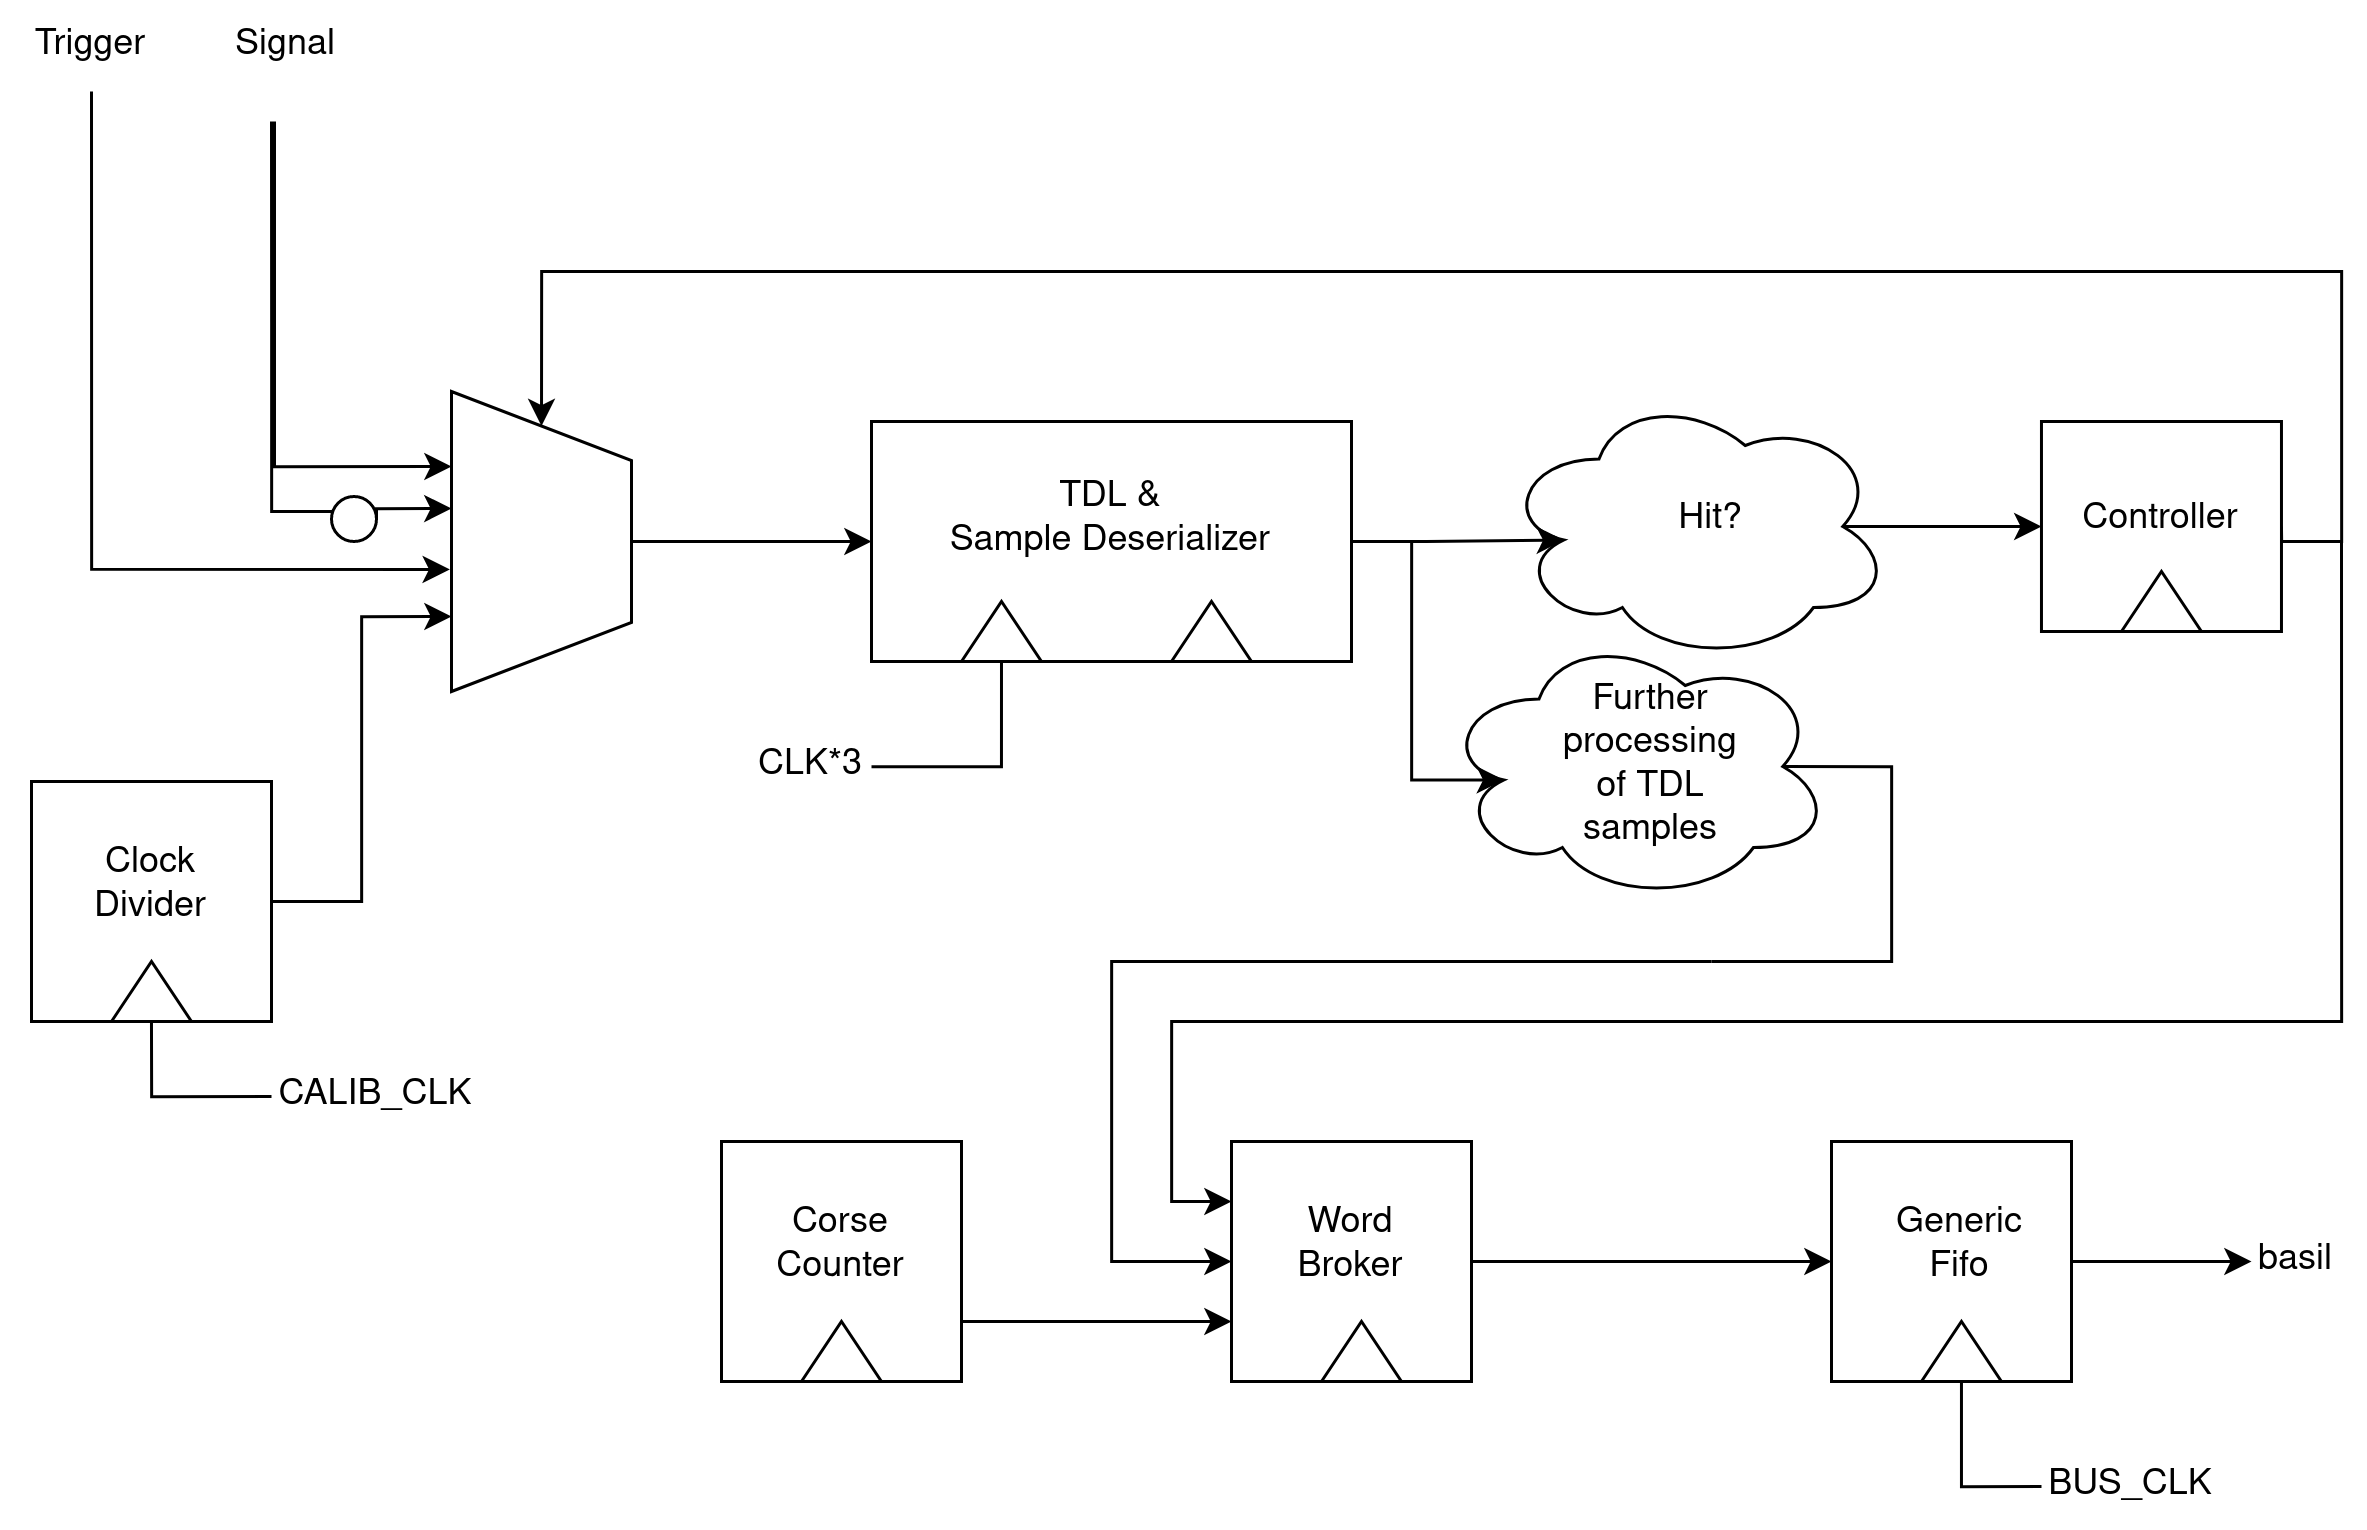

The diagram above was exported from draw.io. Its source (the exported page's mxGraphModel, read from the mxfile embedded in the PNG):
<mxGraphModel dx="1105" dy="1436" grid="1" gridSize="10" guides="1" tooltips="1" connect="1" arrows="1" fold="1" page="1" pageScale="1" pageWidth="850" pageHeight="1100" math="0" shadow="0">
  <root>
    <mxCell id="0" />
    <mxCell id="1" parent="0" />
    <mxCell id="2M-RwNvuj84CKWpHjDUK-26" value="" style="ellipse;shape=cloud;whiteSpace=wrap;html=1;" parent="1" vertex="1">
      <mxGeometry x="510" y="470" width="130" height="90" as="geometry" />
    </mxCell>
    <mxCell id="MxBRfVECv4zFMal5ykR7-3" style="edgeStyle=orthogonalEdgeStyle;rounded=0;orthogonalLoop=1;jettySize=auto;html=1;exitX=0.5;exitY=0;exitDx=0;exitDy=0;entryX=0;entryY=0.5;entryDx=0;entryDy=0;" parent="1" source="CqAz16_QfdRGhxQEf5D5-2" target="CqAz16_QfdRGhxQEf5D5-3" edge="1">
      <mxGeometry relative="1" as="geometry" />
    </mxCell>
    <mxCell id="MxBRfVECv4zFMal5ykR7-6" style="edgeStyle=orthogonalEdgeStyle;rounded=0;orthogonalLoop=1;jettySize=auto;html=1;exitX=0.25;exitY=1;exitDx=0;exitDy=0;endArrow=none;endFill=0;startArrow=classic;startFill=1;" parent="1" source="CqAz16_QfdRGhxQEf5D5-2" edge="1">
      <mxGeometry relative="1" as="geometry">
        <mxPoint x="120" y="300" as="targetPoint" />
        <Array as="points">
          <mxPoint x="121" y="415" />
        </Array>
      </mxGeometry>
    </mxCell>
    <mxCell id="MxBRfVECv4zFMal5ykR7-7" style="edgeStyle=orthogonalEdgeStyle;rounded=0;orthogonalLoop=1;jettySize=auto;html=1;endArrow=none;endFill=0;" parent="1" edge="1">
      <mxGeometry relative="1" as="geometry">
        <mxPoint x="120" y="300" as="targetPoint" />
        <Array as="points">
          <mxPoint x="140" y="430" />
          <mxPoint x="120" y="430" />
          <mxPoint x="120" y="367" />
          <mxPoint x="121" y="367" />
        </Array>
        <mxPoint x="148" y="430" as="sourcePoint" />
      </mxGeometry>
    </mxCell>
    <mxCell id="MxBRfVECv4zFMal5ykR7-8" style="edgeStyle=orthogonalEdgeStyle;rounded=0;orthogonalLoop=1;jettySize=auto;html=1;startArrow=classic;startFill=1;endArrow=none;endFill=0;entryX=0.5;entryY=1;entryDx=0;entryDy=0;exitX=0.407;exitY=1.009;exitDx=0;exitDy=0;exitPerimeter=0;" parent="1" source="CqAz16_QfdRGhxQEf5D5-2" edge="1" target="MxBRfVECv4zFMal5ykR7-14">
      <mxGeometry relative="1" as="geometry">
        <mxPoint x="120" y="560" as="targetPoint" />
        <mxPoint x="160" y="460" as="sourcePoint" />
      </mxGeometry>
    </mxCell>
    <mxCell id="MxBRfVECv4zFMal5ykR7-11" style="edgeStyle=orthogonalEdgeStyle;rounded=0;orthogonalLoop=1;jettySize=auto;html=1;exitX=0.61;exitY=1;exitDx=0;exitDy=0;entryX=1;entryY=0.5;entryDx=0;entryDy=0;startArrow=classic;startFill=1;endArrow=none;endFill=0;exitPerimeter=0;" parent="1" source="CqAz16_QfdRGhxQEf5D5-2" target="MxBRfVECv4zFMal5ykR7-9" edge="1">
      <mxGeometry relative="1" as="geometry">
        <Array as="points">
          <mxPoint x="155" y="429" />
        </Array>
      </mxGeometry>
    </mxCell>
    <mxCell id="CqAz16_QfdRGhxQEf5D5-2" value="" style="verticalLabelPosition=middle;verticalAlign=middle;html=1;shape=trapezoid;perimeter=trapezoidPerimeter;whiteSpace=wrap;size=0.23;arcSize=10;flipV=1;labelPosition=center;align=center;direction=south;" parent="1" vertex="1">
      <mxGeometry x="180" y="390" width="60" height="100" as="geometry" />
    </mxCell>
    <mxCell id="MxBRfVECv4zFMal5ykR7-21" style="edgeStyle=orthogonalEdgeStyle;rounded=0;orthogonalLoop=1;jettySize=auto;html=1;exitX=1;exitY=0.5;exitDx=0;exitDy=0;entryX=0.16;entryY=0.55;entryDx=0;entryDy=0;entryPerimeter=0;" parent="1" source="CqAz16_QfdRGhxQEf5D5-3" target="2M-RwNvuj84CKWpHjDUK-26" edge="1">
      <mxGeometry relative="1" as="geometry">
        <mxPoint x="520" y="630" as="targetPoint" />
        <Array as="points">
          <mxPoint x="500" y="440" />
          <mxPoint x="500" y="520" />
        </Array>
      </mxGeometry>
    </mxCell>
    <mxCell id="CqAz16_QfdRGhxQEf5D5-3" value="" style="rounded=0;whiteSpace=wrap;html=1;" parent="1" vertex="1">
      <mxGeometry x="320" y="400" width="160" height="80" as="geometry" />
    </mxCell>
    <mxCell id="MxBRfVECv4zFMal5ykR7-2" style="edgeStyle=orthogonalEdgeStyle;rounded=0;orthogonalLoop=1;jettySize=auto;html=1;exitX=1;exitY=0.5;exitDx=0;exitDy=0;entryX=0;entryY=0.5;entryDx=0;entryDy=0;" parent="1" source="CqAz16_QfdRGhxQEf5D5-4" target="CqAz16_QfdRGhxQEf5D5-2" edge="1">
      <mxGeometry relative="1" as="geometry">
        <Array as="points">
          <mxPoint x="810" y="440" />
          <mxPoint x="810" y="350" />
          <mxPoint x="210" y="350" />
        </Array>
      </mxGeometry>
    </mxCell>
    <mxCell id="CqAz16_QfdRGhxQEf5D5-4" value="" style="rounded=0;whiteSpace=wrap;html=1;" parent="1" vertex="1">
      <mxGeometry x="709.99" y="400" width="80" height="70" as="geometry" />
    </mxCell>
    <mxCell id="CqAz16_QfdRGhxQEf5D5-5" value="" style="triangle;whiteSpace=wrap;html=1;direction=north;" parent="1" vertex="1">
      <mxGeometry x="350" y="460" width="26.67" height="20" as="geometry" />
    </mxCell>
    <mxCell id="CqAz16_QfdRGhxQEf5D5-6" value="" style="triangle;whiteSpace=wrap;html=1;direction=north;" parent="1" vertex="1">
      <mxGeometry x="736.66" y="450" width="26.67" height="20" as="geometry" />
    </mxCell>
    <mxCell id="MxBRfVECv4zFMal5ykR7-5" style="edgeStyle=orthogonalEdgeStyle;rounded=0;orthogonalLoop=1;jettySize=auto;html=1;exitX=0.875;exitY=0.5;exitDx=0;exitDy=0;exitPerimeter=0;entryX=0;entryY=0.5;entryDx=0;entryDy=0;" parent="1" source="MxBRfVECv4zFMal5ykR7-1" target="CqAz16_QfdRGhxQEf5D5-4" edge="1">
      <mxGeometry relative="1" as="geometry" />
    </mxCell>
    <mxCell id="MxBRfVECv4zFMal5ykR7-1" value="" style="ellipse;shape=cloud;whiteSpace=wrap;html=1;" parent="1" vertex="1">
      <mxGeometry x="530" y="390" width="130" height="90" as="geometry" />
    </mxCell>
    <mxCell id="MxBRfVECv4zFMal5ykR7-4" style="edgeStyle=orthogonalEdgeStyle;rounded=0;orthogonalLoop=1;jettySize=auto;html=1;exitX=1;exitY=0.5;exitDx=0;exitDy=0;entryX=0.16;entryY=0.55;entryDx=0;entryDy=0;entryPerimeter=0;" parent="1" source="CqAz16_QfdRGhxQEf5D5-3" target="MxBRfVECv4zFMal5ykR7-1" edge="1">
      <mxGeometry relative="1" as="geometry" />
    </mxCell>
    <mxCell id="MxBRfVECv4zFMal5ykR7-9" value="" style="ellipse;whiteSpace=wrap;html=1;aspect=fixed;" parent="1" vertex="1">
      <mxGeometry x="140" y="425" width="15" height="15" as="geometry" />
    </mxCell>
    <mxCell id="MxBRfVECv4zFMal5ykR7-12" value="&lt;div&gt;Signal&lt;/div&gt;" style="text;html=1;align=center;verticalAlign=middle;whiteSpace=wrap;rounded=0;" parent="1" vertex="1">
      <mxGeometry x="95" y="260" width="60" height="30" as="geometry" />
    </mxCell>
    <mxCell id="MxBRfVECv4zFMal5ykR7-14" value="&lt;div&gt;Trigger&lt;/div&gt;" style="text;html=1;align=center;verticalAlign=middle;whiteSpace=wrap;rounded=0;" parent="1" vertex="1">
      <mxGeometry x="30" y="260" width="60" height="30" as="geometry" />
    </mxCell>
    <mxCell id="MxBRfVECv4zFMal5ykR7-15" value="TDL &amp;amp;&lt;br&gt;&lt;div&gt;Sample Deserializer&lt;/div&gt;" style="text;html=1;align=center;verticalAlign=middle;whiteSpace=wrap;rounded=0;" parent="1" vertex="1">
      <mxGeometry x="330" y="417.5" width="140" height="30" as="geometry" />
    </mxCell>
    <mxCell id="MxBRfVECv4zFMal5ykR7-16" value="Hit?" style="text;html=1;align=center;verticalAlign=middle;whiteSpace=wrap;rounded=0;" parent="1" vertex="1">
      <mxGeometry x="570" y="417.5" width="60" height="30" as="geometry" />
    </mxCell>
    <mxCell id="MxBRfVECv4zFMal5ykR7-17" value="Controller" style="text;html=1;align=center;verticalAlign=middle;whiteSpace=wrap;rounded=0;" parent="1" vertex="1">
      <mxGeometry x="720" y="417.5" width="60" height="30" as="geometry" />
    </mxCell>
    <mxCell id="MxBRfVECv4zFMal5ykR7-18" value="" style="triangle;whiteSpace=wrap;html=1;direction=north;" parent="1" vertex="1">
      <mxGeometry x="420" y="460" width="26.67" height="20" as="geometry" />
    </mxCell>
    <mxCell id="MxBRfVECv4zFMal5ykR7-20" style="edgeStyle=orthogonalEdgeStyle;rounded=0;orthogonalLoop=1;jettySize=auto;html=1;entryX=0;entryY=0.5;entryDx=0;entryDy=0;endArrow=none;endFill=0;" parent="1" source="MxBRfVECv4zFMal5ykR7-19" target="CqAz16_QfdRGhxQEf5D5-5" edge="1">
      <mxGeometry relative="1" as="geometry" />
    </mxCell>
    <mxCell id="MxBRfVECv4zFMal5ykR7-19" value="CLK*3" style="text;html=1;align=center;verticalAlign=middle;whiteSpace=wrap;rounded=0;" parent="1" vertex="1">
      <mxGeometry x="280" y="500" width="40" height="30" as="geometry" />
    </mxCell>
    <mxCell id="2M-RwNvuj84CKWpHjDUK-19" style="edgeStyle=orthogonalEdgeStyle;rounded=0;orthogonalLoop=1;jettySize=auto;html=1;endArrow=none;endFill=0;exitX=0.875;exitY=0.5;exitDx=0;exitDy=0;exitPerimeter=0;" parent="1" source="2M-RwNvuj84CKWpHjDUK-26" edge="1">
      <mxGeometry relative="1" as="geometry">
        <mxPoint x="600" y="580" as="targetPoint" />
        <Array as="points">
          <mxPoint x="660" y="515" />
          <mxPoint x="660" y="580" />
        </Array>
      </mxGeometry>
    </mxCell>
    <mxCell id="MxBRfVECv4zFMal5ykR7-22" value="Further processing of TDL samples" style="text;html=1;align=center;verticalAlign=middle;whiteSpace=wrap;rounded=0;" parent="1" vertex="1">
      <mxGeometry x="550" y="500" width="60" height="30" as="geometry" />
    </mxCell>
    <mxCell id="2M-RwNvuj84CKWpHjDUK-6" style="edgeStyle=orthogonalEdgeStyle;rounded=0;orthogonalLoop=1;jettySize=auto;html=1;endArrow=none;endFill=0;exitX=0;exitY=0.25;exitDx=0;exitDy=0;startArrow=classic;startFill=1;" parent="1" source="2M-RwNvuj84CKWpHjDUK-1" edge="1">
      <mxGeometry relative="1" as="geometry">
        <mxPoint x="810" y="440" as="targetPoint" />
        <mxPoint x="310" y="680" as="sourcePoint" />
        <Array as="points">
          <mxPoint x="420" y="660" />
          <mxPoint x="420" y="600" />
          <mxPoint x="810" y="600" />
        </Array>
      </mxGeometry>
    </mxCell>
    <mxCell id="2M-RwNvuj84CKWpHjDUK-10" style="edgeStyle=orthogonalEdgeStyle;rounded=0;orthogonalLoop=1;jettySize=auto;html=1;exitX=1;exitY=0.5;exitDx=0;exitDy=0;entryX=0;entryY=0.5;entryDx=0;entryDy=0;" parent="1" source="2M-RwNvuj84CKWpHjDUK-1" target="2M-RwNvuj84CKWpHjDUK-2" edge="1">
      <mxGeometry relative="1" as="geometry" />
    </mxCell>
    <mxCell id="2M-RwNvuj84CKWpHjDUK-20" style="edgeStyle=orthogonalEdgeStyle;rounded=0;orthogonalLoop=1;jettySize=auto;html=1;exitX=0;exitY=0.5;exitDx=0;exitDy=0;endArrow=none;endFill=0;startArrow=classic;startFill=1;" parent="1" source="2M-RwNvuj84CKWpHjDUK-1" edge="1">
      <mxGeometry relative="1" as="geometry">
        <mxPoint x="600" y="580" as="targetPoint" />
        <Array as="points">
          <mxPoint x="400" y="680" />
          <mxPoint x="400" y="580" />
        </Array>
      </mxGeometry>
    </mxCell>
    <mxCell id="2M-RwNvuj84CKWpHjDUK-11" style="edgeStyle=orthogonalEdgeStyle;rounded=0;orthogonalLoop=1;jettySize=auto;html=1;exitX=1;exitY=0.5;exitDx=0;exitDy=0;entryX=0;entryY=0.5;entryDx=0;entryDy=0;" parent="1" source="2M-RwNvuj84CKWpHjDUK-2" target="2M-RwNvuj84CKWpHjDUK-22" edge="1">
      <mxGeometry relative="1" as="geometry">
        <mxPoint x="750" y="680" as="targetPoint" />
      </mxGeometry>
    </mxCell>
    <mxCell id="2M-RwNvuj84CKWpHjDUK-21" style="edgeStyle=orthogonalEdgeStyle;rounded=0;orthogonalLoop=1;jettySize=auto;html=1;exitX=1;exitY=0.75;exitDx=0;exitDy=0;entryX=0;entryY=0.75;entryDx=0;entryDy=0;endArrow=classic;endFill=1;startArrow=none;startFill=0;" parent="1" source="2M-RwNvuj84CKWpHjDUK-15" target="2M-RwNvuj84CKWpHjDUK-1" edge="1">
      <mxGeometry relative="1" as="geometry" />
    </mxCell>
    <mxCell id="2M-RwNvuj84CKWpHjDUK-22" value="basil" style="text;html=1;align=center;verticalAlign=middle;whiteSpace=wrap;rounded=0;" parent="1" vertex="1">
      <mxGeometry x="780" y="665" width="30" height="30" as="geometry" />
    </mxCell>
    <mxCell id="2M-RwNvuj84CKWpHjDUK-23" value="" style="group" parent="1" vertex="1" connectable="0">
      <mxGeometry x="270" y="640" width="80" height="80" as="geometry" />
    </mxCell>
    <mxCell id="2M-RwNvuj84CKWpHjDUK-15" value="" style="whiteSpace=wrap;html=1;aspect=fixed;" parent="2M-RwNvuj84CKWpHjDUK-23" vertex="1">
      <mxGeometry width="80" height="80" as="geometry" />
    </mxCell>
    <mxCell id="2M-RwNvuj84CKWpHjDUK-17" value="Corse Counter" style="text;html=1;align=center;verticalAlign=middle;whiteSpace=wrap;rounded=0;" parent="2M-RwNvuj84CKWpHjDUK-23" vertex="1">
      <mxGeometry x="10" y="20" width="60" height="30" as="geometry" />
    </mxCell>
    <mxCell id="2M-RwNvuj84CKWpHjDUK-18" value="" style="triangle;whiteSpace=wrap;html=1;direction=north;" parent="2M-RwNvuj84CKWpHjDUK-23" vertex="1">
      <mxGeometry x="26.659999999999997" y="60" width="26.67" height="20" as="geometry" />
    </mxCell>
    <mxCell id="2M-RwNvuj84CKWpHjDUK-24" value="" style="group" parent="1" vertex="1" connectable="0">
      <mxGeometry x="440" y="640" width="80" height="80" as="geometry" />
    </mxCell>
    <mxCell id="2M-RwNvuj84CKWpHjDUK-1" value="" style="whiteSpace=wrap;html=1;aspect=fixed;" parent="2M-RwNvuj84CKWpHjDUK-24" vertex="1">
      <mxGeometry width="80" height="80" as="geometry" />
    </mxCell>
    <mxCell id="2M-RwNvuj84CKWpHjDUK-8" value="" style="triangle;whiteSpace=wrap;html=1;direction=north;" parent="2M-RwNvuj84CKWpHjDUK-24" vertex="1">
      <mxGeometry x="30" y="60" width="26.67" height="20" as="geometry" />
    </mxCell>
    <mxCell id="2M-RwNvuj84CKWpHjDUK-16" value="&lt;div&gt;Word Broker&lt;/div&gt;" style="text;html=1;align=center;verticalAlign=middle;whiteSpace=wrap;rounded=0;" parent="2M-RwNvuj84CKWpHjDUK-24" vertex="1">
      <mxGeometry x="10" y="20" width="60" height="30" as="geometry" />
    </mxCell>
    <mxCell id="2M-RwNvuj84CKWpHjDUK-25" value="" style="group" parent="1" vertex="1" connectable="0">
      <mxGeometry x="640" y="640" width="80" height="80" as="geometry" />
    </mxCell>
    <mxCell id="2M-RwNvuj84CKWpHjDUK-2" value="" style="whiteSpace=wrap;html=1;aspect=fixed;" parent="2M-RwNvuj84CKWpHjDUK-25" vertex="1">
      <mxGeometry width="80" height="80" as="geometry" />
    </mxCell>
    <mxCell id="2M-RwNvuj84CKWpHjDUK-9" value="" style="triangle;whiteSpace=wrap;html=1;direction=north;" parent="2M-RwNvuj84CKWpHjDUK-25" vertex="1">
      <mxGeometry x="29.99000000000001" y="60" width="26.67" height="20" as="geometry" />
    </mxCell>
    <mxCell id="2M-RwNvuj84CKWpHjDUK-13" value="Generic Fifo" style="text;html=1;align=center;verticalAlign=middle;whiteSpace=wrap;rounded=0;" parent="2M-RwNvuj84CKWpHjDUK-25" vertex="1">
      <mxGeometry x="13.330000000000041" y="20" width="60" height="30" as="geometry" />
    </mxCell>
    <mxCell id="2M-RwNvuj84CKWpHjDUK-30" value="&lt;div&gt;BUS_CLK&lt;/div&gt;" style="text;html=1;align=center;verticalAlign=middle;whiteSpace=wrap;rounded=0;" parent="1" vertex="1">
      <mxGeometry x="710" y="740" width="60" height="30" as="geometry" />
    </mxCell>
    <mxCell id="2M-RwNvuj84CKWpHjDUK-29" style="edgeStyle=orthogonalEdgeStyle;rounded=0;orthogonalLoop=1;jettySize=auto;html=1;exitX=0;exitY=0.5;exitDx=0;exitDy=0;endArrow=none;endFill=0;entryX=0;entryY=0.5;entryDx=0;entryDy=0;" parent="1" source="2M-RwNvuj84CKWpHjDUK-9" target="2M-RwNvuj84CKWpHjDUK-30" edge="1">
      <mxGeometry relative="1" as="geometry">
        <mxPoint x="730" y="770" as="targetPoint" />
        <Array as="points">
          <mxPoint x="683" y="755" />
        </Array>
      </mxGeometry>
    </mxCell>
    <mxCell id="Xu7nZLl-wrrFQSuZCRn8-1" value="" style="group" vertex="1" connectable="0" parent="1">
      <mxGeometry x="40" y="520" width="80" height="80" as="geometry" />
    </mxCell>
    <mxCell id="Xu7nZLl-wrrFQSuZCRn8-2" value="" style="whiteSpace=wrap;html=1;aspect=fixed;" vertex="1" parent="Xu7nZLl-wrrFQSuZCRn8-1">
      <mxGeometry width="80" height="80" as="geometry" />
    </mxCell>
    <mxCell id="Xu7nZLl-wrrFQSuZCRn8-3" value="&lt;div&gt;Clock Divider&lt;/div&gt;" style="text;html=1;align=center;verticalAlign=middle;whiteSpace=wrap;rounded=0;" vertex="1" parent="Xu7nZLl-wrrFQSuZCRn8-1">
      <mxGeometry x="10" y="20" width="60" height="30" as="geometry" />
    </mxCell>
    <mxCell id="Xu7nZLl-wrrFQSuZCRn8-4" value="" style="triangle;whiteSpace=wrap;html=1;direction=north;" vertex="1" parent="Xu7nZLl-wrrFQSuZCRn8-1">
      <mxGeometry x="26.659999999999997" y="60" width="26.67" height="20" as="geometry" />
    </mxCell>
    <mxCell id="Xu7nZLl-wrrFQSuZCRn8-5" style="edgeStyle=orthogonalEdgeStyle;rounded=0;orthogonalLoop=1;jettySize=auto;html=1;exitX=1;exitY=0.5;exitDx=0;exitDy=0;entryX=0.75;entryY=1;entryDx=0;entryDy=0;" edge="1" parent="1" source="Xu7nZLl-wrrFQSuZCRn8-2" target="CqAz16_QfdRGhxQEf5D5-2">
      <mxGeometry relative="1" as="geometry" />
    </mxCell>
    <mxCell id="Xu7nZLl-wrrFQSuZCRn8-7" style="edgeStyle=orthogonalEdgeStyle;rounded=0;orthogonalLoop=1;jettySize=auto;html=1;entryX=0;entryY=0.5;entryDx=0;entryDy=0;endArrow=none;endFill=0;exitX=0;exitY=0.5;exitDx=0;exitDy=0;" edge="1" parent="1" source="Xu7nZLl-wrrFQSuZCRn8-6" target="Xu7nZLl-wrrFQSuZCRn8-4">
      <mxGeometry relative="1" as="geometry">
        <mxPoint x="100" y="635" as="sourcePoint" />
        <mxPoint x="89.995" y="600" as="targetPoint" />
        <Array as="points">
          <mxPoint x="80" y="625" />
        </Array>
      </mxGeometry>
    </mxCell>
    <mxCell id="Xu7nZLl-wrrFQSuZCRn8-6" value="&lt;div&gt;CALIB_CLK&lt;/div&gt;" style="text;html=1;align=center;verticalAlign=middle;whiteSpace=wrap;rounded=0;" vertex="1" parent="1">
      <mxGeometry x="120" y="610" width="70" height="30" as="geometry" />
    </mxCell>
  </root>
</mxGraphModel>